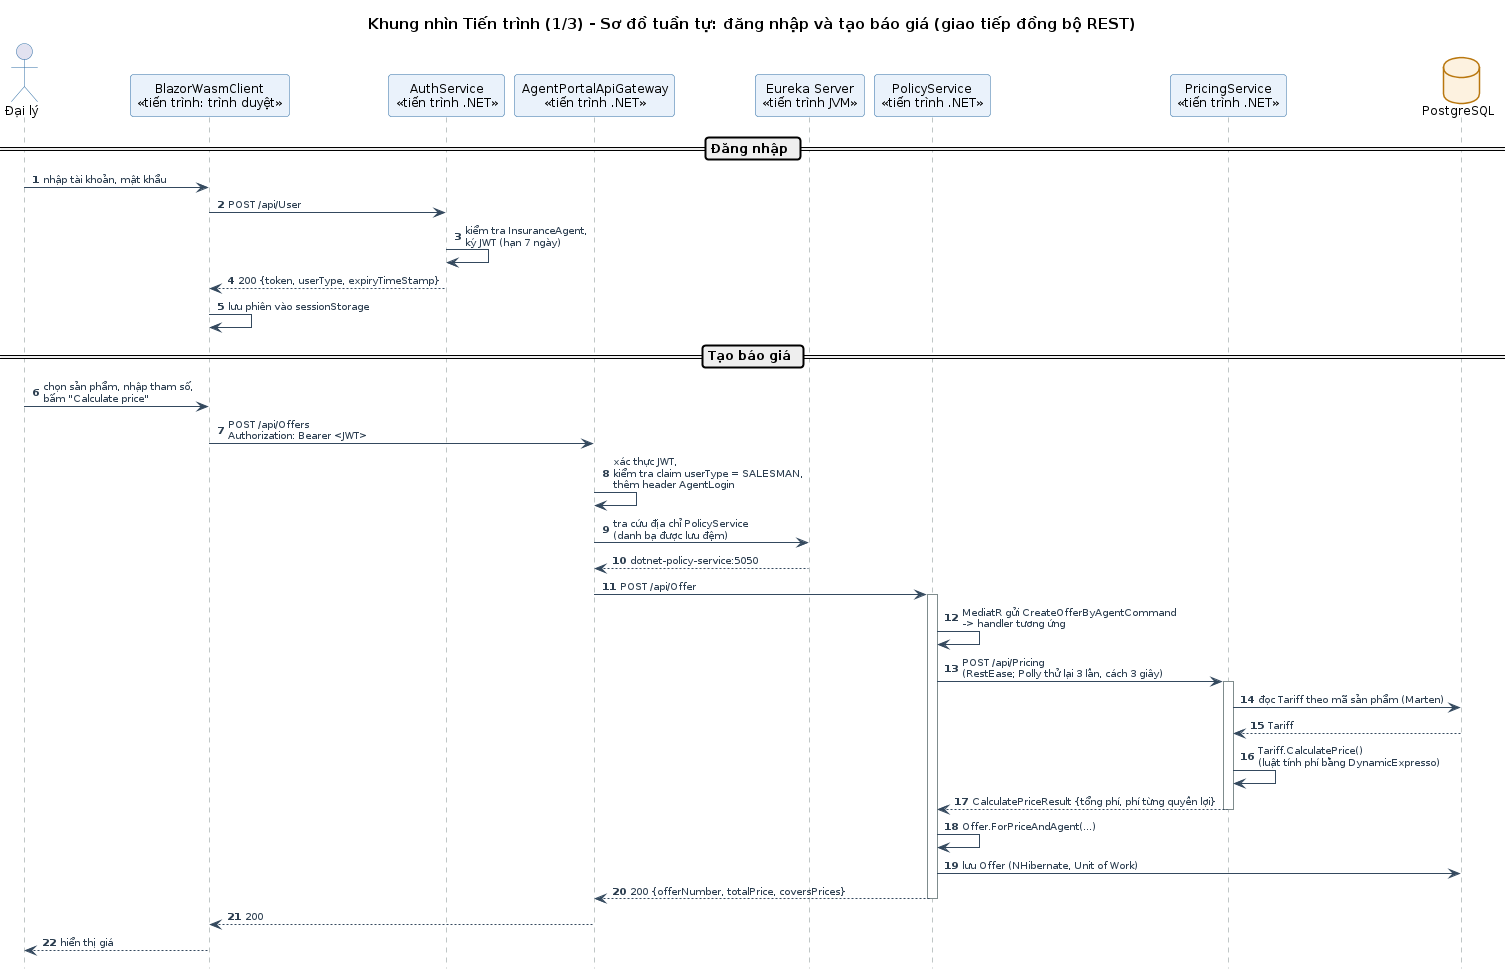

The diagram above was rendered by PlantUML. Its source (embedded in the PNG):
@startuml
!include _style.iuml
title Khung nhìn Tiến trình (1/3) - Sơ đồ tuần tự: đăng nhập và tạo báo giá (giao tiếp đồng bộ REST)
autonumber
hide footbox
actor "Đại lý" as agent
participant "BlazorWasmClient\n<<tiến trình: trình duyệt>>" as ui
participant "AuthService\n<<tiến trình .NET>>" as auth
participant "AgentPortalApiGateway\n<<tiến trình .NET>>" as gw
participant "Eureka Server\n<<tiến trình JVM>>" as eureka
participant "PolicyService\n<<tiến trình .NET>>" as policy
participant "PricingService\n<<tiến trình .NET>>" as pricing
database "PostgreSQL" as pg

== Đăng nhập ==
agent -> ui : nhập tài khoản, mật khẩu
ui -> auth : POST /api/User
auth -> auth : kiểm tra InsuranceAgent,\nký JWT (hạn 7 ngày)
auth --> ui : 200 {token, userType, expiryTimeStamp}
ui -> ui : lưu phiên vào sessionStorage

== Tạo báo giá ==
agent -> ui : chọn sản phẩm, nhập tham số,\nbấm "Calculate price"
ui -> gw : POST /api/Offers\nAuthorization: Bearer <JWT>
gw -> gw : xác thực JWT,\nkiểm tra claim userType = SALESMAN,\nthêm header AgentLogin
gw -> eureka : tra cứu địa chỉ PolicyService\n(danh bạ được lưu đệm)
eureka --> gw : dotnet-policy-service:5050
gw -> policy : POST /api/Offer
activate policy
policy -> policy : MediatR gửi CreateOfferByAgentCommand\n-> handler tương ứng
policy -> pricing : POST /api/Pricing\n(RestEase; Polly thử lại 3 lần, cách 3 giây)
activate pricing
pricing -> pg : đọc Tariff theo mã sản phẩm (Marten)
pg --> pricing : Tariff
pricing -> pricing : Tariff.CalculatePrice()\n(luật tính phí bằng DynamicExpresso)
pricing --> policy : CalculatePriceResult {tổng phí, phí từng quyền lợi}
deactivate pricing
policy -> policy : Offer.ForPriceAndAgent(...)
policy -> pg : lưu Offer (NHibernate, Unit of Work)
policy --> gw : 200 {offerNumber, totalPrice, coversPrices}
deactivate policy
gw --> ui : 200
ui --> agent : hiển thị giá
@enduml